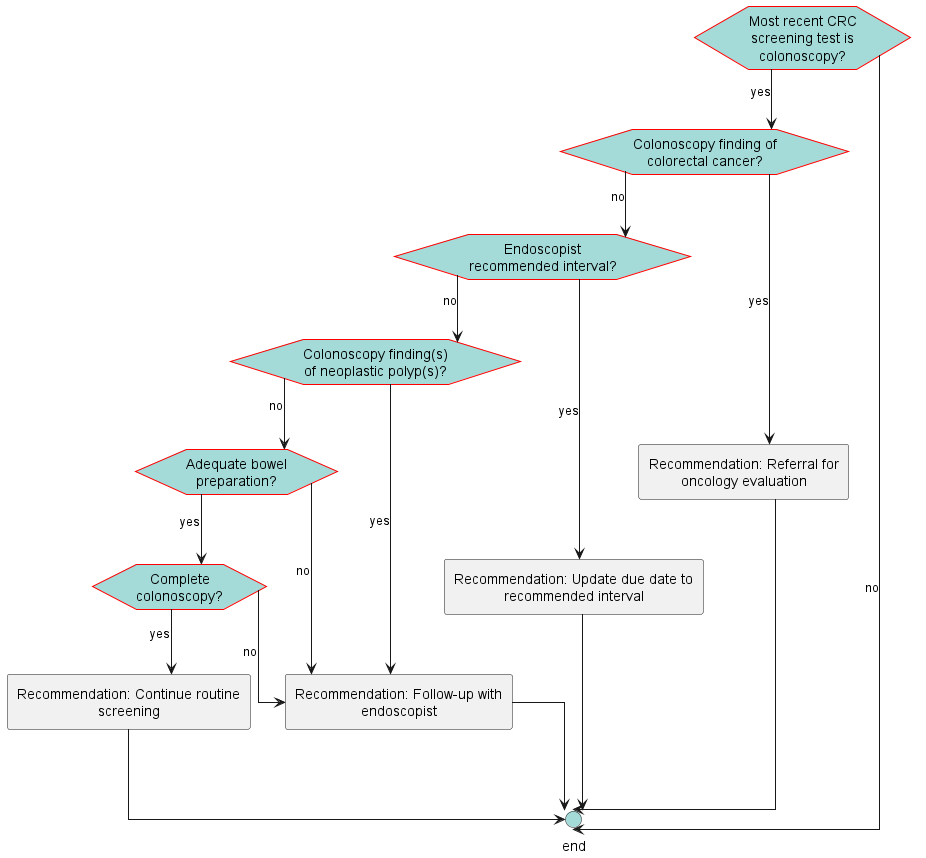

The diagram above was rendered by PlantUML. Its source (embedded in the PNG):
@startuml
hide stereotype
skinparam linetype ortho
<style>
hexagon {
    MaximumWidth: 150 
    BackGroundColor: A4DBD8 
    LineThickness: 1 
    LineColor: red 
    HorizontalAlignment: center
}
rectangle {
    MaximumWidth: 250 
    HorizontalAlignment: center
}
.end {
    BackGroundColor: #A4DBD8
}
</style>
hexagon "Most recent CRC screening test is colonoscopy?" as eve_lastTestColonoscopy [[#eve-lastTestColonoscopy]]
hexagon "Colonoscopy finding of colorectal cancer?" as eve_colonoscopyFindingCRC [[#eve-colonoscopyFindingCRC]]
hexagon "Endoscopist recommended interval?" as eve_recommendedInterval [[#eve-recommendedInterval]]
hexagon "Colonoscopy finding(s) of neoplastic polyp(s)?" as eve_colonoscopyFindingPolyps [[#eve-colonoscopyFindingPolyps]]
hexagon "Adequate bowel preparation?" as eve_adequateBowelPrep [[#eve-adequateBowelPrep]]
hexagon "Complete colonoscopy?" as eve_cecalIntubation [[#eve-cecalIntubation]]
rectangle "Recommendation: Update due date to recommended interval" as act_updateDueDatePerInterval [[#act-updateDueDatePerInterval]]
rectangle "Recommendation: Continue routine screening" as act_continueRoutineScreening [[#act-continueRoutineScreening]]
rectangle "Recommendation: Referral for oncology evaluation" as act_oncologyReferral [[#act-oncologyReferral]]
rectangle "Recommendation: Follow-up with endoscopist" as act_followUpColonoscopist [[#act-followUpColonoscopist]]
circle "end" as end_1 <<end>>
eve_lastTestColonoscopy-->eve_colonoscopyFindingCRC: yes
eve_lastTestColonoscopy-->end_1: no
eve_colonoscopyFindingCRC-->act_oncologyReferral: yes
eve_colonoscopyFindingCRC-->eve_recommendedInterval: no
eve_recommendedInterval-->act_updateDueDatePerInterval: yes
eve_recommendedInterval-->eve_colonoscopyFindingPolyps: no
eve_colonoscopyFindingPolyps-->act_followUpColonoscopist: yes
eve_colonoscopyFindingPolyps-->eve_adequateBowelPrep: no
eve_adequateBowelPrep-->eve_cecalIntubation: yes
eve_adequateBowelPrep-->act_followUpColonoscopist: no
eve_cecalIntubation-->act_continueRoutineScreening: yes
eve_cecalIntubation-->act_followUpColonoscopist: no
act_updateDueDatePerInterval-->end_1
act_continueRoutineScreening-->end_1
act_oncologyReferral-->end_1
act_followUpColonoscopist-->end_1
@enduml